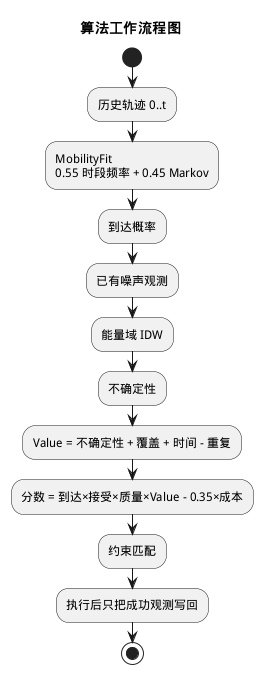

The diagram above was rendered by PlantUML. Its source (embedded in the PNG):
@startuml 15_算法工作流程图
skinparam defaultFontName WenQuanYi Micro Hei
title 算法工作流程图
start
:历史轨迹 0..t;
:MobilityFit\n0.55 时段频率 + 0.45 Markov;
:到达概率;
:已有噪声观测;
:能量域 IDW;
:不确定性;
:Value = 不确定性 + 覆盖 + 时间 - 重复;
:分数 = 到达×接受×质量×Value - 0.35×成本;
:约束匹配;
:执行后只把成功观测写回;
stop
@enduml